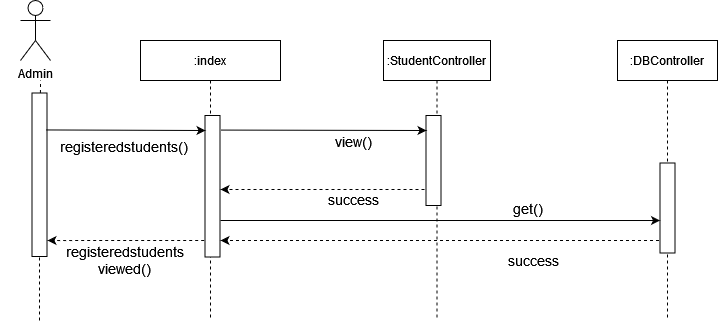

The diagram above was exported from draw.io. Its source (the exported page's mxGraphModel, read from the mxfile embedded in the PNG):
<mxGraphModel dx="868" dy="397" grid="1" gridSize="10" guides="1" tooltips="1" connect="1" arrows="1" fold="1" page="1" pageScale="1" pageWidth="850" pageHeight="1100" math="0" shadow="0">
  <root>
    <mxCell id="0" />
    <mxCell id="1" parent="0" />
    <mxCell id="3nuBFxr9cyL0pnOWT2aG-1" value=":index" style="shape=umlLifeline;perimeter=lifelinePerimeter;container=1;collapsible=0;recursiveResize=0;rounded=0;shadow=0;strokeWidth=1;" parent="1" vertex="1">
      <mxGeometry x="160" y="80" width="140" height="280" as="geometry" />
    </mxCell>
    <mxCell id="3nuBFxr9cyL0pnOWT2aG-5" value=":StudentController" style="shape=umlLifeline;perimeter=lifelinePerimeter;container=1;collapsible=0;recursiveResize=0;rounded=0;shadow=0;strokeWidth=1;" parent="1" vertex="1">
      <mxGeometry x="403" y="80" width="107" height="280" as="geometry" />
    </mxCell>
    <mxCell id="7Ekcndddt87HOL9vuOtZ-4" value="Admin" style="shape=umlActor;verticalLabelPosition=bottom;verticalAlign=top;html=1;outlineConnect=0;" parent="1" vertex="1">
      <mxGeometry x="40" y="40" width="30" height="60" as="geometry" />
    </mxCell>
    <mxCell id="7Ekcndddt87HOL9vuOtZ-7" value="" style="endArrow=none;dashed=1;html=1;startArrow=none;" parent="1" source="7Ekcndddt87HOL9vuOtZ-12" edge="1">
      <mxGeometry width="50" height="50" relative="1" as="geometry">
        <mxPoint x="60" y="380" as="sourcePoint" />
        <mxPoint x="60" y="120" as="targetPoint" />
      </mxGeometry>
    </mxCell>
    <mxCell id="7Ekcndddt87HOL9vuOtZ-11" value="" style="rounded=0;whiteSpace=wrap;html=1;rotation=90;" parent="1" vertex="1">
      <mxGeometry x="161.25" y="218.25" width="141.5" height="15" as="geometry" />
    </mxCell>
    <mxCell id="7Ekcndddt87HOL9vuOtZ-10" value="" style="rounded=0;whiteSpace=wrap;html=1;rotation=90;" parent="1" vertex="1">
      <mxGeometry x="408" y="192.5" width="90" height="15" as="geometry" />
    </mxCell>
    <mxCell id="7Ekcndddt87HOL9vuOtZ-12" value="" style="rounded=0;whiteSpace=wrap;html=1;rotation=90;" parent="1" vertex="1">
      <mxGeometry x="-22.75" y="206.75" width="163.5" height="15" as="geometry" />
    </mxCell>
    <mxCell id="7Ekcndddt87HOL9vuOtZ-13" value="" style="endArrow=none;dashed=1;html=1;" parent="1" target="7Ekcndddt87HOL9vuOtZ-12" edge="1">
      <mxGeometry width="50" height="50" relative="1" as="geometry">
        <mxPoint x="59" y="360" as="sourcePoint" />
        <mxPoint x="60" y="120" as="targetPoint" />
      </mxGeometry>
    </mxCell>
    <mxCell id="7Ekcndddt87HOL9vuOtZ-14" value="" style="endArrow=classic;html=1;exitX=0.226;exitY=0.062;exitDx=0;exitDy=0;exitPerimeter=0;" parent="1" source="7Ekcndddt87HOL9vuOtZ-12" edge="1">
      <mxGeometry width="50" height="50" relative="1" as="geometry">
        <mxPoint x="77" y="170" as="sourcePoint" />
        <mxPoint x="225.01" y="170" as="targetPoint" />
        <Array as="points">
          <mxPoint x="225.01" y="170" />
        </Array>
      </mxGeometry>
    </mxCell>
    <mxCell id="7Ekcndddt87HOL9vuOtZ-15" value="&lt;div&gt;&lt;font style=&quot;font-size: 14px&quot;&gt; registeredstudents()&lt;/font&gt;&lt;/div&gt;" style="text;html=1;strokeColor=none;fillColor=none;align=center;verticalAlign=middle;whiteSpace=wrap;rounded=0;" parent="1" vertex="1">
      <mxGeometry x="54.25" y="175.5" width="180" height="20" as="geometry" />
    </mxCell>
    <mxCell id="7Ekcndddt87HOL9vuOtZ-16" value="" style="endArrow=classic;html=1;exitX=0.103;exitY=-0.056;exitDx=0;exitDy=0;exitPerimeter=0;" parent="1" source="7Ekcndddt87HOL9vuOtZ-11" edge="1">
      <mxGeometry width="50" height="50" relative="1" as="geometry">
        <mxPoint x="246" y="170" as="sourcePoint" />
        <mxPoint x="446" y="170" as="targetPoint" />
      </mxGeometry>
    </mxCell>
    <mxCell id="7Ekcndddt87HOL9vuOtZ-18" value=":DBController" style="shape=umlLifeline;perimeter=lifelinePerimeter;container=1;collapsible=0;recursiveResize=0;rounded=0;shadow=0;strokeWidth=1;" parent="1" vertex="1">
      <mxGeometry x="637" y="80" width="100" height="280" as="geometry" />
    </mxCell>
    <mxCell id="7Ekcndddt87HOL9vuOtZ-19" value="" style="rounded=0;whiteSpace=wrap;html=1;rotation=90;" parent="7Ekcndddt87HOL9vuOtZ-18" vertex="1">
      <mxGeometry x="5" y="160" width="90" height="15" as="geometry" />
    </mxCell>
    <mxCell id="7Ekcndddt87HOL9vuOtZ-23" value="" style="endArrow=classic;html=1;dashed=1;" parent="1" edge="1">
      <mxGeometry width="50" height="50" relative="1" as="geometry">
        <mxPoint x="444" y="229" as="sourcePoint" />
        <mxPoint x="240" y="229" as="targetPoint" />
      </mxGeometry>
    </mxCell>
    <mxCell id="7Ekcndddt87HOL9vuOtZ-25" value="&lt;font style=&quot;font-size: 14px&quot;&gt;success&lt;/font&gt;" style="text;html=1;strokeColor=none;fillColor=none;align=center;verticalAlign=middle;whiteSpace=wrap;rounded=0;" parent="1" vertex="1">
      <mxGeometry x="353" y="229" width="40" height="20" as="geometry" />
    </mxCell>
    <mxCell id="7Ekcndddt87HOL9vuOtZ-28" value="" style="endArrow=classic;html=1;entryX=0.639;entryY=1;entryDx=0;entryDy=0;entryPerimeter=0;" parent="1" target="7Ekcndddt87HOL9vuOtZ-19" edge="1">
      <mxGeometry width="50" height="50" relative="1" as="geometry">
        <mxPoint x="240" y="260" as="sourcePoint" />
        <mxPoint x="687" y="249" as="targetPoint" />
      </mxGeometry>
    </mxCell>
    <mxCell id="7Ekcndddt87HOL9vuOtZ-33" value="&lt;font style=&quot;font-size: 14px&quot;&gt;view()&lt;/font&gt;" style="text;html=1;strokeColor=none;fillColor=none;align=center;verticalAlign=middle;whiteSpace=wrap;rounded=0;" parent="1" vertex="1">
      <mxGeometry x="353" y="171" width="40" height="20" as="geometry" />
    </mxCell>
    <mxCell id="7Ekcndddt87HOL9vuOtZ-32" value="&lt;font style=&quot;font-size: 14px&quot;&gt;&lt;span style=&quot;white-space: pre&quot;&gt;get&lt;/span&gt;()&lt;/font&gt;" style="text;html=1;align=center;verticalAlign=middle;whiteSpace=wrap;rounded=0;" parent="1" vertex="1">
      <mxGeometry x="528" y="238" width="40" height="20" as="geometry" />
    </mxCell>
    <mxCell id="7Ekcndddt87HOL9vuOtZ-35" value="&lt;font style=&quot;font-size: 14px&quot;&gt;&lt;span style=&quot;white-space: pre&quot;&gt;success&lt;/span&gt;&lt;span style=&quot;white-space: pre&quot;&gt;&lt;/span&gt;&lt;/font&gt;" style="text;html=1;align=center;verticalAlign=middle;whiteSpace=wrap;rounded=0;" parent="1" vertex="1">
      <mxGeometry x="533" y="290" width="40" height="20" as="geometry" />
    </mxCell>
    <mxCell id="7Ekcndddt87HOL9vuOtZ-73" value="" style="endArrow=classic;html=1;dashed=1;exitX=0.861;exitY=1.071;exitDx=0;exitDy=0;exitPerimeter=0;" parent="1" source="7Ekcndddt87HOL9vuOtZ-19" edge="1">
      <mxGeometry width="50" height="50" relative="1" as="geometry">
        <mxPoint x="600" y="280" as="sourcePoint" />
        <mxPoint x="240" y="280" as="targetPoint" />
        <Array as="points" />
      </mxGeometry>
    </mxCell>
    <mxCell id="7Ekcndddt87HOL9vuOtZ-74" value="&lt;div&gt;&lt;font style=&quot;font-size: 14px&quot;&gt;registered&lt;/font&gt;&lt;font style=&quot;font-size: 14px&quot;&gt;students&lt;/font&gt;&lt;/div&gt;&lt;div&gt;&lt;font style=&quot;font-size: 14px&quot;&gt;viewed()&lt;br&gt;&lt;/font&gt;&lt;/div&gt;" style="text;html=1;strokeColor=none;fillColor=none;align=center;verticalAlign=middle;whiteSpace=wrap;rounded=0;" parent="1" vertex="1">
      <mxGeometry x="19.870000000000005" y="290" width="248.75" height="20" as="geometry" />
    </mxCell>
    <mxCell id="px2t9lMNfF6Y1xQySDtg-2" value="" style="endArrow=classic;html=1;dashed=1;exitX=0.883;exitY=1.056;exitDx=0;exitDy=0;exitPerimeter=0;" parent="1" source="7Ekcndddt87HOL9vuOtZ-11" edge="1">
      <mxGeometry width="50" height="50" relative="1" as="geometry">
        <mxPoint x="505.43499999999995" y="279.9999999999999" as="sourcePoint" />
        <mxPoint x="67" y="280.01" as="targetPoint" />
        <Array as="points" />
      </mxGeometry>
    </mxCell>
  </root>
</mxGraphModel>